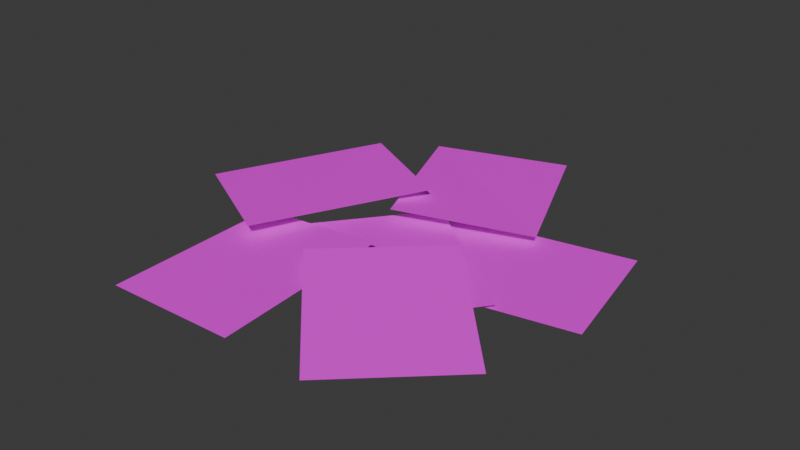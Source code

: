 # Source: PaperPile.blend  (saved by Blender 4.2.66; exported with 4.5.12 LTS)
import bpy
from mathutils import Matrix  # noqa: F401  (used for matrix-valued properties, if any)

bpy.ops.wm.read_factory_settings(use_empty=True)
scene = bpy.context.scene
scene.name = 'Scene'

# ---- collections
col_collection = bpy.data.collections.new('Collection'); scene.collection.children.link(col_collection)

# ---- images (referenced by path relative to the original .blend; pixels are not part of the script)
import os
ASSET_DIR = os.environ.get("B2B_ASSET_DIR", "")  # directory of the original .blend (textures are referenced by path, not embedded)
HERE = os.path.dirname(os.path.abspath(__file__))  # packed textures are extracted next to this script under _unpacked/

def load_image(name, relpath, width, height, colorspace="sRGB"):
    """Load a texture the original file referenced (path relative to the .blend, or extracted next to this script)."""
    p = next((c for c in (os.path.join(HERE, relpath), os.path.join(ASSET_DIR, relpath)) if relpath and os.path.exists(c)), "")
    if p:
        img = bpy.data.images.load(p, check_existing=True)
        img.name = name
    else:  # same state as the original file: an image datablock whose file is absent (Cycles renders it pink)
        img = bpy.data.images.new(name, width, height)
        img.source = "FILE"
        img.filepath = "//" + (relpath or name)
    img.colorspace_settings.name = colorspace
    return img
img_loosepage1_png = load_image('LoosePage1.png', 'LoosePage1.png', 1024, 1024, 'sRGB')
img_loosepage2_png = load_image('LoosePage2.png', 'LoosePage2.png', 1024, 1024, 'sRGB')

# ---- materials (node trees are filled in below, after node groups)
mat_page1 = bpy.data.materials.new('Page1')
mat_page2 = bpy.data.materials.new('Page2')

# ---- material node trees
mat_page1.use_nodes = True; mat_page1.node_tree.nodes.clear()
_N = mat_page1.node_tree.nodes; _L = mat_page1.node_tree.links
n0 = _N.new('ShaderNodeBsdfPrincipled'); n0.name = 'Principled BSDF'; n0.location = (10, 300)
n1 = _N.new('ShaderNodeOutputMaterial'); n1.name = 'Material Output'; n1.location = (300, 300)
n2 = _N.new('ShaderNodeTexImage'); n2.name = 'Image Texture'; n2.location = (-280, 275)
n2.image = img_loosepage1_png
_L.new(n0.outputs[0], n1.inputs[0])
_L.new(n2.outputs[0], n0.inputs[0])
n1.is_active_output = True
mat_page2.use_nodes = True; mat_page2.node_tree.nodes.clear()
_N = mat_page2.node_tree.nodes; _L = mat_page2.node_tree.links
n0 = _N.new('ShaderNodeBsdfPrincipled'); n0.name = 'Principled BSDF'; n0.location = (10, 300)
n1 = _N.new('ShaderNodeOutputMaterial'); n1.name = 'Material Output'; n1.location = (300, 300)
n2 = _N.new('ShaderNodeTexImage'); n2.name = 'Image Texture'; n2.location = (-280, 275)
n2.image = img_loosepage2_png
_L.new(n0.outputs[0], n1.inputs[0])
_L.new(n2.outputs[0], n0.inputs[0])
n1.is_active_output = True

# ---- world
world_world = bpy.data.worlds.new('World'); scene.world = world_world
world_world.use_nodes = True; world_world.node_tree.nodes.clear()
_N = world_world.node_tree.nodes; _L = world_world.node_tree.links
n0 = _N.new('ShaderNodeOutputWorld'); n0.name = 'World Output'; n0.location = (300, 300)
n1 = _N.new('ShaderNodeBackground'); n1.name = 'Background'; n1.location = (10, 300)
n1.inputs[0].default_value = (0.05088, 0.05088, 0.05088, 1.0)
_L.new(n1.outputs[0], n0.inputs[0])
n0.is_active_output = True
world_world.color = (0.05088, 0.05088, 0.05088)
world_world.sun_shadow_jitter_overblur = 0.0

# ---- meshes
me_plane = bpy.data.meshes.new('Plane')
me_plane.from_pydata([(-0.1747, -0.1166, 0.02874), (-0.03802, 0.127, 0.03787), (-0.363, -0.011, 0.01767), (-0.2263, 0.2327, 0.02874), (0.1445, 0.1374, 0.0151), (0.03464, 0.3942, 0.007207), (-0.05396, 0.05244, 0.02911), (-0.1639, 0.3093, 0.0151), (-0.2261, -0.03221, 0.005848), (-0.2261, -0.3116, 0.0), (-0.01024, -0.03217, 0.0235), (-0.01018, -0.3116, 0.005848), (0.1997, -0.03768, 0.006764), (-0.0207, 0.1341, 0.006764), (0.06691, -0.2079, 0.006764), (-0.1534, -0.03616, 0.006764), (0.276, 0.1946, 0.0), (0.001509, 0.1425, 0.0), (0.3163, -0.01746, 0.0), (0.04178, -0.06957, 0.0), (-0.06874, -0.1136, 0.02696), (0.1226, -0.3173, 0.005961), (0.0886, 0.03419, 0.02696), (0.2799, -0.1694, 0.005961)], [], [(0, 1, 3, 2), (4, 5, 7, 6), (8, 9, 11, 10), (12, 13, 15, 14), (16, 17, 19, 18), (20, 21, 23, 22)])
me_plane.polygons.foreach_set('material_index', [1, 0, 0, 0, 0, 1])
_uv = me_plane.uv_layers.new(name='UVMap')
_uv.uv.foreach_set('vector', [0.9999, 0.0001015, 0.9999, 1.0, 9.859e-05, 1.0, 9.849e-05, 0.0001015, 0.9999, 0.0001015, 0.9999, 1.0, 9.859e-05, 1.0, 9.849e-05, 0.0001015, 0.9999, 0.0001015, 0.9999, 1.0, 9.859e-05, 1.0, 9.849e-05, 0.0001015, 0.9999, 0.0001015, 0.9999, 1.0, 9.859e-05, 1.0, 9.849e-05, 0.0001015, 0.9999, 0.0001015, 0.9999, 1.0, 9.859e-05, 1.0, 9.849e-05, 0.0001015, 0.9999, 0.0001015, 0.9999, 1.0, 9.859e-05, 1.0, 9.849e-05, 0.0001015])
me_plane.materials.append(mat_page1)
me_plane.materials.append(mat_page2)
me_plane.update()

# ---- objects
ob_paperpile = bpy.data.objects.new('PaperPile', me_plane)

# ---- transforms, parenting, visibility, modifiers, constraints
ob_paperpile.location = (0.0, 0.0, 0.0)

# ---- collection membership
col_collection.objects.link(ob_paperpile)

# ---- scene / render settings (as saved in the file)
scene.frame_start = 1; scene.frame_end = 250; scene.frame_set(1)
scene.render.engine = 'BLENDER_EEVEE_NEXT'
bpy.context.view_layer.update()

# ---- added for rendering (the .blend has no active camera and no usable light): camera, sun
cam_auto = bpy.data.cameras.new('AutoCamera')
cam_auto.lens = 50.0
cam_auto.sensor_width = 36.0
cam_auto.clip_end = 1000.0
ob_auto_camera = bpy.data.objects.new('AutoCamera', cam_auto)
scene.collection.objects.link(ob_auto_camera)
ob_auto_camera.location = (0.887456, -1.05451, 0.747601)
ob_auto_camera.rotation_euler = (1.09748, -7.21219e-08, 0.694738)
scene.camera = ob_auto_camera
light_auto_sun = bpy.data.lights.new('AutoSun', 'SUN')
light_auto_sun.energy = 3.0
light_auto_sun.angle = 0.0523599
ob_auto_sun = bpy.data.objects.new('AutoSun', light_auto_sun)
scene.collection.objects.link(ob_auto_sun)
ob_auto_sun.rotation_euler = (0.872665, 0.174533, 0.523599)
bpy.context.view_layer.update()
